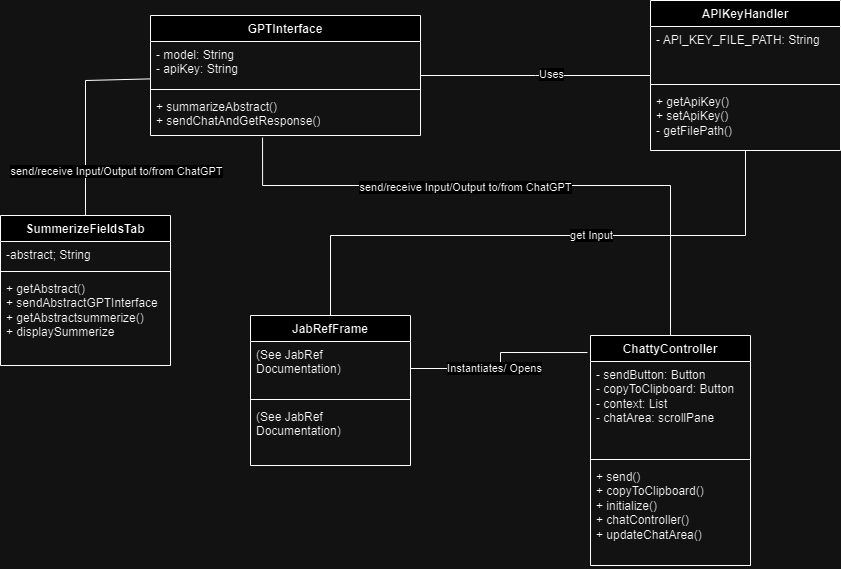

The diagram above was exported from draw.io. Its source (the exported page's mxGraphModel, read from the mxfile embedded in the PNG):
<mxGraphModel dx="2074" dy="1098" grid="1" gridSize="10" guides="1" tooltips="1" connect="1" arrows="1" fold="1" page="1" pageScale="1" pageWidth="850" pageHeight="1100" background="none" math="0" shadow="0">
  <root>
    <mxCell id="0" />
    <mxCell id="1" parent="0" />
    <mxCell id="5d2195bd80daf111-35" style="edgeStyle=orthogonalEdgeStyle;rounded=0;html=1;dashed=1;labelBackgroundColor=none;startFill=0;endArrow=open;endFill=0;endSize=10;fontFamily=Verdana;fontSize=10;" parent="1" edge="1">
      <mxGeometry relative="1" as="geometry">
        <Array as="points">
          <mxPoint x="545" y="970" />
          <mxPoint x="545" y="970" />
        </Array>
        <mxPoint x="545" y="963" as="sourcePoint" />
      </mxGeometry>
    </mxCell>
    <mxCell id="R-Dl9yXNYdqkhgioNpWy-5" value="ChattyController" style="swimlane;fontStyle=1;align=center;verticalAlign=top;childLayout=stackLayout;horizontal=1;startSize=26;horizontalStack=0;resizeParent=1;resizeParentMax=0;resizeLast=0;collapsible=1;marginBottom=0;whiteSpace=wrap;html=1;" vertex="1" parent="1">
      <mxGeometry x="595" y="375" width="160" height="230" as="geometry">
        <mxRectangle x="90" y="350" width="100" height="30" as="alternateBounds" />
      </mxGeometry>
    </mxCell>
    <mxCell id="R-Dl9yXNYdqkhgioNpWy-6" value="- sendButton: Button&lt;br&gt;- copyToClipboard: Button&lt;br&gt;- context: List&lt;br&gt;- chatArea: scrollPane" style="text;strokeColor=none;fillColor=none;align=left;verticalAlign=top;spacingLeft=4;spacingRight=4;overflow=hidden;rotatable=0;points=[[0,0.5],[1,0.5]];portConstraint=eastwest;whiteSpace=wrap;html=1;" vertex="1" parent="R-Dl9yXNYdqkhgioNpWy-5">
      <mxGeometry y="26" width="160" height="94" as="geometry" />
    </mxCell>
    <mxCell id="R-Dl9yXNYdqkhgioNpWy-7" value="" style="line;strokeWidth=1;fillColor=none;align=left;verticalAlign=middle;spacingTop=-1;spacingLeft=3;spacingRight=3;rotatable=0;labelPosition=right;points=[];portConstraint=eastwest;strokeColor=inherit;" vertex="1" parent="R-Dl9yXNYdqkhgioNpWy-5">
      <mxGeometry y="120" width="160" height="8" as="geometry" />
    </mxCell>
    <mxCell id="R-Dl9yXNYdqkhgioNpWy-8" value="+ send()&lt;br&gt;+ copyToClipboard()&lt;br&gt;+ initialize()&lt;br&gt;+ chatController()&lt;br&gt;+ updateChatArea()" style="text;strokeColor=none;fillColor=none;align=left;verticalAlign=top;spacingLeft=4;spacingRight=4;overflow=hidden;rotatable=0;points=[[0,0.5],[1,0.5]];portConstraint=eastwest;whiteSpace=wrap;html=1;" vertex="1" parent="R-Dl9yXNYdqkhgioNpWy-5">
      <mxGeometry y="128" width="160" height="102" as="geometry" />
    </mxCell>
    <mxCell id="yw7mgnrnY5aqcoUL1iXX-29" style="edgeStyle=orthogonalEdgeStyle;rounded=0;orthogonalLoop=1;jettySize=auto;html=1;strokeColor=default;endArrow=none;endFill=0;" edge="1" parent="1" source="yw7mgnrnY5aqcoUL1iXX-18">
      <mxGeometry relative="1" as="geometry">
        <mxPoint x="655" y="115" as="targetPoint" />
      </mxGeometry>
    </mxCell>
    <mxCell id="yw7mgnrnY5aqcoUL1iXX-30" value="Uses" style="edgeLabel;html=1;align=center;verticalAlign=middle;resizable=0;points=[];" vertex="1" connectable="0" parent="yw7mgnrnY5aqcoUL1iXX-29">
      <mxGeometry x="0.1366" y="2" relative="1" as="geometry">
        <mxPoint as="offset" />
      </mxGeometry>
    </mxCell>
    <mxCell id="yw7mgnrnY5aqcoUL1iXX-18" value="GPTInterface" style="swimlane;fontStyle=1;align=center;verticalAlign=top;childLayout=stackLayout;horizontal=1;startSize=26;horizontalStack=0;resizeParent=1;resizeParentMax=0;resizeLast=0;collapsible=1;marginBottom=0;whiteSpace=wrap;html=1;" vertex="1" parent="1">
      <mxGeometry x="155" y="55" width="270" height="120" as="geometry" />
    </mxCell>
    <mxCell id="yw7mgnrnY5aqcoUL1iXX-19" value="- model: String&lt;br&gt;- apiKey: String" style="text;strokeColor=none;fillColor=none;align=left;verticalAlign=top;spacingLeft=4;spacingRight=4;overflow=hidden;rotatable=0;points=[[0,0.5],[1,0.5]];portConstraint=eastwest;whiteSpace=wrap;html=1;" vertex="1" parent="yw7mgnrnY5aqcoUL1iXX-18">
      <mxGeometry y="26" width="270" height="44" as="geometry" />
    </mxCell>
    <mxCell id="yw7mgnrnY5aqcoUL1iXX-20" value="" style="line;strokeWidth=1;fillColor=none;align=left;verticalAlign=middle;spacingTop=-1;spacingLeft=3;spacingRight=3;rotatable=0;labelPosition=right;points=[];portConstraint=eastwest;strokeColor=inherit;" vertex="1" parent="yw7mgnrnY5aqcoUL1iXX-18">
      <mxGeometry y="70" width="270" height="8" as="geometry" />
    </mxCell>
    <mxCell id="yw7mgnrnY5aqcoUL1iXX-21" value="+ summarizeAbstract()&lt;br&gt;+ sendChatAndGetResponse()" style="text;strokeColor=none;fillColor=none;align=left;verticalAlign=top;spacingLeft=4;spacingRight=4;overflow=hidden;rotatable=0;points=[[0,0.5],[1,0.5]];portConstraint=eastwest;whiteSpace=wrap;html=1;" vertex="1" parent="yw7mgnrnY5aqcoUL1iXX-18">
      <mxGeometry y="78" width="270" height="42" as="geometry" />
    </mxCell>
    <mxCell id="TKzVq58m2v6G74YzZ1KX-1" value="SummerizeFieldsTab" style="swimlane;fontStyle=1;align=center;verticalAlign=top;childLayout=stackLayout;horizontal=1;startSize=26;horizontalStack=0;resizeParent=1;resizeParentMax=0;resizeLast=0;collapsible=1;marginBottom=0;whiteSpace=wrap;html=1;" vertex="1" parent="1">
      <mxGeometry x="5" y="255" width="170" height="150" as="geometry" />
    </mxCell>
    <mxCell id="TKzVq58m2v6G74YzZ1KX-2" value="-abstract; String" style="text;strokeColor=none;fillColor=none;align=left;verticalAlign=top;spacingLeft=4;spacingRight=4;overflow=hidden;rotatable=0;points=[[0,0.5],[1,0.5]];portConstraint=eastwest;whiteSpace=wrap;html=1;" vertex="1" parent="TKzVq58m2v6G74YzZ1KX-1">
      <mxGeometry y="26" width="170" height="26" as="geometry" />
    </mxCell>
    <mxCell id="TKzVq58m2v6G74YzZ1KX-3" value="" style="line;strokeWidth=1;fillColor=none;align=left;verticalAlign=middle;spacingTop=-1;spacingLeft=3;spacingRight=3;rotatable=0;labelPosition=right;points=[];portConstraint=eastwest;strokeColor=inherit;" vertex="1" parent="TKzVq58m2v6G74YzZ1KX-1">
      <mxGeometry y="52" width="170" height="8" as="geometry" />
    </mxCell>
    <mxCell id="TKzVq58m2v6G74YzZ1KX-4" value="+ getAbstract()&lt;br&gt;+ sendAbstractGPTInterface&lt;br&gt;+ getAbstractsummerize()&lt;br&gt;+ displaySummerize" style="text;strokeColor=none;fillColor=none;align=left;verticalAlign=top;spacingLeft=4;spacingRight=4;overflow=hidden;rotatable=0;points=[[0,0.5],[1,0.5]];portConstraint=eastwest;whiteSpace=wrap;html=1;" vertex="1" parent="TKzVq58m2v6G74YzZ1KX-1">
      <mxGeometry y="60" width="170" height="90" as="geometry" />
    </mxCell>
    <mxCell id="yw7mgnrnY5aqcoUL1iXX-36" style="edgeStyle=orthogonalEdgeStyle;rounded=0;orthogonalLoop=1;jettySize=auto;html=1;strokeColor=default;startArrow=none;startFill=0;endArrow=none;endFill=0;" edge="1" parent="1" source="R-Dl9yXNYdqkhgioNpWy-17" target="yw7mgnrnY5aqcoUL1iXX-32">
      <mxGeometry relative="1" as="geometry">
        <Array as="points">
          <mxPoint x="335" y="275" />
          <mxPoint x="750" y="275" />
        </Array>
      </mxGeometry>
    </mxCell>
    <mxCell id="yw7mgnrnY5aqcoUL1iXX-37" value="get Input" style="edgeLabel;html=1;align=center;verticalAlign=middle;resizable=0;points=[];" vertex="1" connectable="0" parent="yw7mgnrnY5aqcoUL1iXX-36">
      <mxGeometry x="0.1734" y="1" relative="1" as="geometry">
        <mxPoint as="offset" />
      </mxGeometry>
    </mxCell>
    <mxCell id="R-Dl9yXNYdqkhgioNpWy-17" value="JabRefFrame" style="swimlane;fontStyle=1;align=center;verticalAlign=top;childLayout=stackLayout;horizontal=1;startSize=26;horizontalStack=0;resizeParent=1;resizeParentMax=0;resizeLast=0;collapsible=1;marginBottom=0;whiteSpace=wrap;html=1;" vertex="1" parent="1">
      <mxGeometry x="255" y="355" width="160" height="150" as="geometry" />
    </mxCell>
    <mxCell id="R-Dl9yXNYdqkhgioNpWy-18" value="(See JabRef Documentation)" style="text;strokeColor=none;fillColor=none;align=left;verticalAlign=top;spacingLeft=4;spacingRight=4;overflow=hidden;rotatable=0;points=[[0,0.5],[1,0.5]];portConstraint=eastwest;whiteSpace=wrap;html=1;" vertex="1" parent="R-Dl9yXNYdqkhgioNpWy-17">
      <mxGeometry y="26" width="160" height="54" as="geometry" />
    </mxCell>
    <mxCell id="R-Dl9yXNYdqkhgioNpWy-19" value="" style="line;strokeWidth=1;fillColor=none;align=left;verticalAlign=middle;spacingTop=-1;spacingLeft=3;spacingRight=3;rotatable=0;labelPosition=right;points=[];portConstraint=eastwest;strokeColor=inherit;" vertex="1" parent="R-Dl9yXNYdqkhgioNpWy-17">
      <mxGeometry y="80" width="160" height="8" as="geometry" />
    </mxCell>
    <mxCell id="R-Dl9yXNYdqkhgioNpWy-20" value="(See JabRef Documentation)" style="text;strokeColor=none;fillColor=none;align=left;verticalAlign=top;spacingLeft=4;spacingRight=4;overflow=hidden;rotatable=0;points=[[0,0.5],[1,0.5]];portConstraint=eastwest;whiteSpace=wrap;html=1;" vertex="1" parent="R-Dl9yXNYdqkhgioNpWy-17">
      <mxGeometry y="88" width="160" height="62" as="geometry" />
    </mxCell>
    <mxCell id="R-Dl9yXNYdqkhgioNpWy-21" style="edgeStyle=orthogonalEdgeStyle;rounded=0;orthogonalLoop=1;jettySize=auto;html=1;entryX=-0.019;entryY=0.074;entryDx=0;entryDy=0;entryPerimeter=0;endArrow=none;endFill=0;" edge="1" parent="1" source="R-Dl9yXNYdqkhgioNpWy-18" target="R-Dl9yXNYdqkhgioNpWy-5">
      <mxGeometry relative="1" as="geometry" />
    </mxCell>
    <mxCell id="R-Dl9yXNYdqkhgioNpWy-22" value="Instantiates/ Opens" style="edgeLabel;html=1;align=center;verticalAlign=middle;resizable=0;points=[];" connectable="0" vertex="1" parent="R-Dl9yXNYdqkhgioNpWy-21">
      <mxGeometry x="-0.141" y="1" relative="1" as="geometry">
        <mxPoint as="offset" />
      </mxGeometry>
    </mxCell>
    <mxCell id="yw7mgnrnY5aqcoUL1iXX-32" value="APIKeyHandler" style="swimlane;fontStyle=1;align=center;verticalAlign=top;childLayout=stackLayout;horizontal=1;startSize=26;horizontalStack=0;resizeParent=1;resizeParentMax=0;resizeLast=0;collapsible=1;marginBottom=0;whiteSpace=wrap;html=1;" vertex="1" parent="1">
      <mxGeometry x="655" y="40" width="190" height="150" as="geometry" />
    </mxCell>
    <mxCell id="yw7mgnrnY5aqcoUL1iXX-33" value="- API_KEY_FILE_PATH: String" style="text;strokeColor=none;fillColor=none;align=left;verticalAlign=top;spacingLeft=4;spacingRight=4;overflow=hidden;rotatable=0;points=[[0,0.5],[1,0.5]];portConstraint=eastwest;whiteSpace=wrap;html=1;" vertex="1" parent="yw7mgnrnY5aqcoUL1iXX-32">
      <mxGeometry y="26" width="190" height="54" as="geometry" />
    </mxCell>
    <mxCell id="yw7mgnrnY5aqcoUL1iXX-34" value="" style="line;strokeWidth=1;fillColor=none;align=left;verticalAlign=middle;spacingTop=-1;spacingLeft=3;spacingRight=3;rotatable=0;labelPosition=right;points=[];portConstraint=eastwest;strokeColor=inherit;" vertex="1" parent="yw7mgnrnY5aqcoUL1iXX-32">
      <mxGeometry y="80" width="190" height="8" as="geometry" />
    </mxCell>
    <mxCell id="yw7mgnrnY5aqcoUL1iXX-35" value="+ getApiKey()&lt;br&gt;+ setApiKey()&lt;br&gt;- getFilePath()" style="text;strokeColor=none;fillColor=none;align=left;verticalAlign=top;spacingLeft=4;spacingRight=4;overflow=hidden;rotatable=0;points=[[0,0.5],[1,0.5]];portConstraint=eastwest;whiteSpace=wrap;html=1;" vertex="1" parent="yw7mgnrnY5aqcoUL1iXX-32">
      <mxGeometry y="88" width="190" height="62" as="geometry" />
    </mxCell>
    <mxCell id="R-Dl9yXNYdqkhgioNpWy-25" style="edgeStyle=orthogonalEdgeStyle;rounded=0;orthogonalLoop=1;jettySize=auto;html=1;entryX=0.415;entryY=1.048;entryDx=0;entryDy=0;entryPerimeter=0;endArrow=none;endFill=0;" edge="1" parent="1" source="R-Dl9yXNYdqkhgioNpWy-5" target="yw7mgnrnY5aqcoUL1iXX-21">
      <mxGeometry relative="1" as="geometry">
        <Array as="points">
          <mxPoint x="675" y="225" />
          <mxPoint x="267" y="225" />
        </Array>
      </mxGeometry>
    </mxCell>
    <mxCell id="R-Dl9yXNYdqkhgioNpWy-26" value="send/receive Input/Output to/from ChatGPT" style="edgeLabel;html=1;align=center;verticalAlign=middle;resizable=0;points=[];" connectable="0" vertex="1" parent="R-Dl9yXNYdqkhgioNpWy-25">
      <mxGeometry x="0.1751" y="1" relative="1" as="geometry">
        <mxPoint as="offset" />
      </mxGeometry>
    </mxCell>
    <mxCell id="TKzVq58m2v6G74YzZ1KX-10" value="" style="endArrow=none;html=1;rounded=0;exitX=0.5;exitY=0;exitDx=0;exitDy=0;" edge="1" parent="1" source="TKzVq58m2v6G74YzZ1KX-1" target="yw7mgnrnY5aqcoUL1iXX-18">
      <mxGeometry width="50" height="50" relative="1" as="geometry">
        <mxPoint x="95" y="240" as="sourcePoint" />
        <mxPoint x="150" y="130" as="targetPoint" />
        <Array as="points">
          <mxPoint x="90" y="120" />
        </Array>
      </mxGeometry>
    </mxCell>
    <mxCell id="TKzVq58m2v6G74YzZ1KX-11" value="send/receive Input/Output to/from ChatGPT" style="edgeLabel;html=1;align=center;verticalAlign=middle;resizable=0;points=[];" connectable="0" vertex="1" parent="1">
      <mxGeometry x="120" y="210" as="geometry" />
    </mxCell>
  </root>
</mxGraphModel>